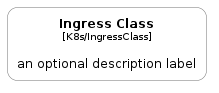

The diagram above was rendered by PlantUML. Its source (embedded in the PNG):
@startuml
' configures the library
!global $INCLUSION_MODE="local"
!global $LIB_BASE_LOCATION="../.."

' loads the library's bootstrap
!include $LIB_BASE_LOCATION/bootstrap.puml

' loads the package bootstrap
include('c4k8s/bootstrap')

' loads the Item which embeds the element IngressClass
include('c4k8s/Element/IngressClass')

' load the c4model package
include('c4model/bootstrap')
IngressClass('IngressClass', 'Ingress Class', 'an optional description label')
@enduml